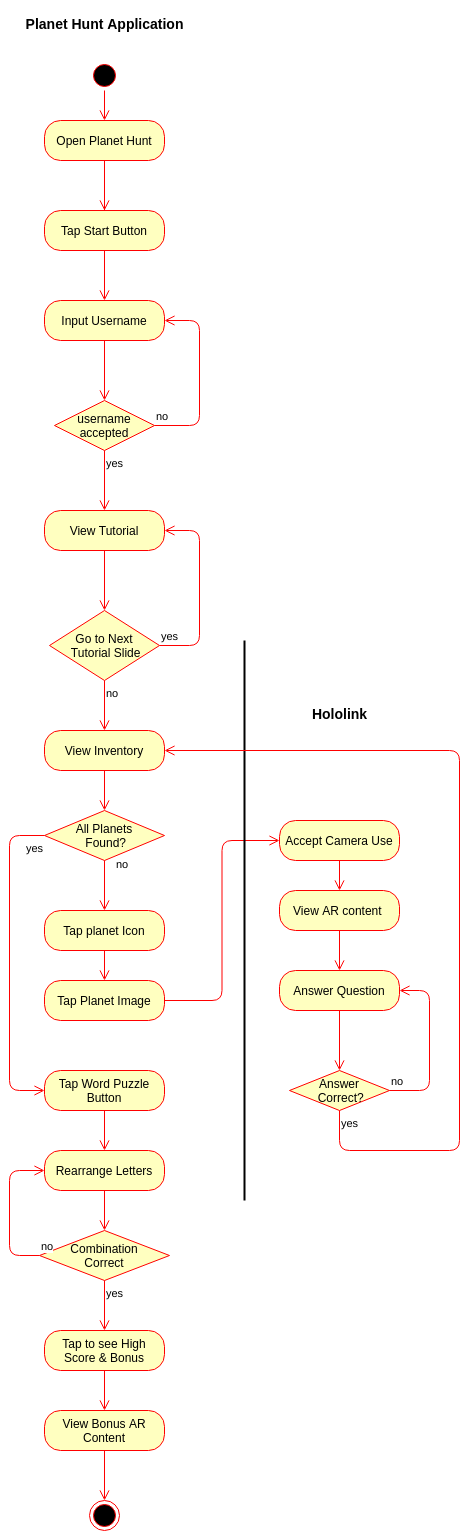

The diagram above was exported from draw.io. Its source (the exported page's mxGraphModel, read from the mxfile embedded in the PNG):
<mxGraphModel dx="812" dy="1680" grid="1" gridSize="10" guides="1" tooltips="1" connect="1" arrows="1" fold="1" page="1" pageScale="1" pageWidth="850" pageHeight="1100" math="0" shadow="0">
  <root>
    <mxCell id="0" />
    <mxCell id="1" parent="0" />
    <mxCell id="8" value="" style="ellipse;html=1;shape=startState;fillColor=#000000;strokeColor=#ff0000;" vertex="1" parent="1">
      <mxGeometry x="210" y="20" width="30" height="30" as="geometry" />
    </mxCell>
    <mxCell id="9" value="" style="edgeStyle=orthogonalEdgeStyle;html=1;verticalAlign=bottom;endArrow=open;endSize=8;strokeColor=#ff0000;" edge="1" source="10" parent="1">
      <mxGeometry relative="1" as="geometry">
        <mxPoint x="225" y="110" as="targetPoint" />
      </mxGeometry>
    </mxCell>
    <mxCell id="11" value="" style="edgeStyle=orthogonalEdgeStyle;html=1;verticalAlign=bottom;endArrow=open;endSize=8;strokeColor=#ff0000;" edge="1" source="12" parent="1">
      <mxGeometry relative="1" as="geometry">
        <mxPoint x="225" y="170" as="targetPoint" />
      </mxGeometry>
    </mxCell>
    <mxCell id="13" value="" style="edgeStyle=orthogonalEdgeStyle;html=1;verticalAlign=bottom;endArrow=open;endSize=8;strokeColor=#ff0000;" edge="1" source="12" parent="1">
      <mxGeometry relative="1" as="geometry">
        <mxPoint x="225" y="260" as="targetPoint" />
      </mxGeometry>
    </mxCell>
    <mxCell id="14" value="View Tutorial" style="rounded=1;whiteSpace=wrap;html=1;arcSize=40;fontColor=#000000;fillColor=#ffffc0;strokeColor=#ff0000;" vertex="1" parent="1">
      <mxGeometry x="165" y="470" width="120" height="40" as="geometry" />
    </mxCell>
    <mxCell id="15" value="" style="edgeStyle=orthogonalEdgeStyle;html=1;verticalAlign=bottom;endArrow=open;endSize=8;strokeColor=#ff0000;" edge="1" source="14" parent="1">
      <mxGeometry relative="1" as="geometry">
        <mxPoint x="225" y="570" as="targetPoint" />
      </mxGeometry>
    </mxCell>
    <mxCell id="16" value="Go to Next&lt;br&gt;&amp;nbsp;Tutorial Slide" style="rhombus;whiteSpace=wrap;html=1;fillColor=#ffffc0;strokeColor=#ff0000;" vertex="1" parent="1">
      <mxGeometry x="170" y="570" width="110" height="70" as="geometry" />
    </mxCell>
    <mxCell id="17" value="yes" style="edgeStyle=orthogonalEdgeStyle;html=1;align=left;verticalAlign=bottom;endArrow=open;endSize=8;strokeColor=#ff0000;entryX=1;entryY=0.5;entryDx=0;entryDy=0;exitX=1;exitY=0.5;exitDx=0;exitDy=0;" edge="1" source="16" parent="1" target="14">
      <mxGeometry x="-1" relative="1" as="geometry">
        <mxPoint x="305" y="520" as="targetPoint" />
        <Array as="points">
          <mxPoint x="320" y="605" />
          <mxPoint x="320" y="490" />
        </Array>
      </mxGeometry>
    </mxCell>
    <mxCell id="18" value="no" style="edgeStyle=orthogonalEdgeStyle;html=1;align=left;verticalAlign=top;endArrow=open;endSize=8;strokeColor=#ff0000;" edge="1" source="16" parent="1">
      <mxGeometry x="-1" relative="1" as="geometry">
        <mxPoint x="225" y="690" as="targetPoint" />
      </mxGeometry>
    </mxCell>
    <mxCell id="19" value="View Inventory" style="rounded=1;whiteSpace=wrap;html=1;arcSize=40;fontColor=#000000;fillColor=#ffffc0;strokeColor=#ff0000;" vertex="1" parent="1">
      <mxGeometry x="165" y="690" width="120" height="40" as="geometry" />
    </mxCell>
    <mxCell id="20" value="" style="edgeStyle=orthogonalEdgeStyle;html=1;verticalAlign=bottom;endArrow=open;endSize=8;strokeColor=#ff0000;" edge="1" source="19" parent="1">
      <mxGeometry relative="1" as="geometry">
        <mxPoint x="225" y="770" as="targetPoint" />
      </mxGeometry>
    </mxCell>
    <mxCell id="25" value="Input Username" style="rounded=1;whiteSpace=wrap;html=1;arcSize=40;fontColor=#000000;fillColor=#ffffc0;strokeColor=#ff0000;" vertex="1" parent="1">
      <mxGeometry x="165" y="260" width="120" height="40" as="geometry" />
    </mxCell>
    <mxCell id="26" value="" style="edgeStyle=orthogonalEdgeStyle;html=1;verticalAlign=bottom;endArrow=open;endSize=8;strokeColor=#ff0000;" edge="1" source="25" parent="1">
      <mxGeometry relative="1" as="geometry">
        <mxPoint x="225" y="360" as="targetPoint" />
      </mxGeometry>
    </mxCell>
    <mxCell id="27" value="username accepted" style="rhombus;whiteSpace=wrap;html=1;fillColor=#ffffc0;strokeColor=#ff0000;" vertex="1" parent="1">
      <mxGeometry x="175" y="360" width="100" height="50" as="geometry" />
    </mxCell>
    <mxCell id="28" value="no" style="edgeStyle=orthogonalEdgeStyle;html=1;align=left;verticalAlign=bottom;endArrow=open;endSize=8;strokeColor=#ff0000;entryX=1;entryY=0.5;entryDx=0;entryDy=0;exitX=1;exitY=0.5;exitDx=0;exitDy=0;" edge="1" source="27" parent="1" target="25">
      <mxGeometry x="-1" relative="1" as="geometry">
        <mxPoint x="320" y="330" as="targetPoint" />
        <Array as="points">
          <mxPoint x="320" y="385" />
          <mxPoint x="320" y="280" />
        </Array>
      </mxGeometry>
    </mxCell>
    <mxCell id="29" value="yes" style="edgeStyle=orthogonalEdgeStyle;html=1;align=left;verticalAlign=top;endArrow=open;endSize=8;strokeColor=#ff0000;" edge="1" source="27" parent="1">
      <mxGeometry x="-1" relative="1" as="geometry">
        <mxPoint x="225" y="470" as="targetPoint" />
      </mxGeometry>
    </mxCell>
    <mxCell id="30" value="Tap planet Icon" style="rounded=1;whiteSpace=wrap;html=1;arcSize=40;fontColor=#000000;fillColor=#ffffc0;strokeColor=#ff0000;" vertex="1" parent="1">
      <mxGeometry x="165" y="870" width="120" height="40" as="geometry" />
    </mxCell>
    <mxCell id="33" value="" style="edgeStyle=orthogonalEdgeStyle;html=1;verticalAlign=bottom;endArrow=open;endSize=8;strokeColor=#ff0000;exitX=1;exitY=0.5;exitDx=0;exitDy=0;entryX=0;entryY=0.5;entryDx=0;entryDy=0;" edge="1" source="32" parent="1" target="34">
      <mxGeometry relative="1" as="geometry">
        <mxPoint x="360" y="920" as="targetPoint" />
      </mxGeometry>
    </mxCell>
    <mxCell id="34" value="Accept Camera Use" style="rounded=1;whiteSpace=wrap;html=1;arcSize=40;fontColor=#000000;fillColor=#ffffc0;strokeColor=#ff0000;" vertex="1" parent="1">
      <mxGeometry x="400" y="780" width="120" height="40" as="geometry" />
    </mxCell>
    <mxCell id="35" value="" style="edgeStyle=orthogonalEdgeStyle;html=1;verticalAlign=bottom;endArrow=open;endSize=8;strokeColor=#ff0000;entryX=0.5;entryY=0;entryDx=0;entryDy=0;" edge="1" source="34" parent="1" target="36">
      <mxGeometry relative="1" as="geometry">
        <mxPoint x="420" y="880" as="targetPoint" />
      </mxGeometry>
    </mxCell>
    <mxCell id="36" value="View AR content&amp;nbsp;" style="rounded=1;whiteSpace=wrap;html=1;arcSize=40;fontColor=#000000;fillColor=#ffffc0;strokeColor=#ff0000;" vertex="1" parent="1">
      <mxGeometry x="400" y="850" width="120" height="40" as="geometry" />
    </mxCell>
    <mxCell id="37" value="" style="edgeStyle=orthogonalEdgeStyle;html=1;verticalAlign=bottom;endArrow=open;endSize=8;strokeColor=#ff0000;" edge="1" source="36" parent="1">
      <mxGeometry relative="1" as="geometry">
        <mxPoint x="460" y="930" as="targetPoint" />
      </mxGeometry>
    </mxCell>
    <mxCell id="39" value="" style="line;strokeWidth=2;direction=south;html=1;" vertex="1" parent="1">
      <mxGeometry x="360" y="600" width="10" height="560" as="geometry" />
    </mxCell>
    <mxCell id="40" value="&lt;font style=&quot;font-size: 14px&quot;&gt;Planet Hunt Application&lt;/font&gt;" style="text;strokeColor=none;fillColor=none;html=1;fontSize=24;fontStyle=1;verticalAlign=middle;align=center;" vertex="1" parent="1">
      <mxGeometry x="175" y="-40" width="100" height="40" as="geometry" />
    </mxCell>
    <mxCell id="41" value="&lt;font style=&quot;font-size: 14px&quot;&gt;Hololink&lt;/font&gt;" style="text;strokeColor=none;fillColor=none;html=1;fontSize=24;fontStyle=1;verticalAlign=middle;align=center;" vertex="1" parent="1">
      <mxGeometry x="410" y="650" width="100" height="40" as="geometry" />
    </mxCell>
    <mxCell id="42" value="All Planets&lt;br&gt;&amp;nbsp;Found?" style="rhombus;whiteSpace=wrap;html=1;fillColor=#ffffc0;strokeColor=#ff0000;" vertex="1" parent="1">
      <mxGeometry x="165" y="770" width="120" height="50" as="geometry" />
    </mxCell>
    <mxCell id="43" value="no" style="edgeStyle=orthogonalEdgeStyle;html=1;align=left;verticalAlign=bottom;endArrow=open;endSize=8;strokeColor=#ff0000;exitX=0.5;exitY=1;exitDx=0;exitDy=0;" edge="1" source="42" parent="1">
      <mxGeometry x="-0.5" y="10" relative="1" as="geometry">
        <mxPoint x="225" y="870" as="targetPoint" />
        <mxPoint as="offset" />
      </mxGeometry>
    </mxCell>
    <mxCell id="44" value="yes" style="edgeStyle=orthogonalEdgeStyle;html=1;align=left;verticalAlign=top;endArrow=open;endSize=8;strokeColor=#ff0000;exitX=0;exitY=0.5;exitDx=0;exitDy=0;entryX=0;entryY=0.5;entryDx=0;entryDy=0;" edge="1" source="42" parent="1" target="60">
      <mxGeometry x="-0.8769" relative="1" as="geometry">
        <mxPoint x="160" y="1050" as="targetPoint" />
        <Array as="points">
          <mxPoint x="130" y="795" />
          <mxPoint x="130" y="1050" />
        </Array>
        <mxPoint as="offset" />
      </mxGeometry>
    </mxCell>
    <mxCell id="32" value="Tap Planet Image" style="rounded=1;whiteSpace=wrap;html=1;arcSize=40;fontColor=#000000;fillColor=#ffffc0;strokeColor=#ff0000;" vertex="1" parent="1">
      <mxGeometry x="165" y="940" width="120" height="40" as="geometry" />
    </mxCell>
    <mxCell id="46" value="" style="edgeStyle=orthogonalEdgeStyle;html=1;verticalAlign=bottom;endArrow=open;endSize=8;strokeColor=#ff0000;" edge="1" parent="1" source="30" target="32">
      <mxGeometry relative="1" as="geometry">
        <mxPoint x="230" y="970" as="targetPoint" />
        <mxPoint x="230" y="910" as="sourcePoint" />
      </mxGeometry>
    </mxCell>
    <mxCell id="10" value="Open Planet Hunt" style="rounded=1;whiteSpace=wrap;html=1;arcSize=40;fontColor=#000000;fillColor=#ffffc0;strokeColor=#ff0000;" vertex="1" parent="1">
      <mxGeometry x="165" y="80" width="120" height="40" as="geometry" />
    </mxCell>
    <mxCell id="51" value="" style="edgeStyle=orthogonalEdgeStyle;html=1;verticalAlign=bottom;endArrow=open;endSize=8;strokeColor=#ff0000;" edge="1" parent="1" source="8" target="10">
      <mxGeometry relative="1" as="geometry">
        <mxPoint x="225" y="110" as="targetPoint" />
        <mxPoint x="225" y="50" as="sourcePoint" />
      </mxGeometry>
    </mxCell>
    <mxCell id="12" value="Tap Start Button" style="rounded=1;whiteSpace=wrap;html=1;arcSize=40;fontColor=#000000;fillColor=#ffffc0;strokeColor=#ff0000;" vertex="1" parent="1">
      <mxGeometry x="165" y="170" width="120" height="40" as="geometry" />
    </mxCell>
    <mxCell id="53" value="" style="edgeStyle=orthogonalEdgeStyle;html=1;verticalAlign=bottom;endArrow=open;endSize=8;strokeColor=#ff0000;" edge="1" parent="1" source="10" target="12">
      <mxGeometry relative="1" as="geometry">
        <mxPoint x="225" y="170" as="targetPoint" />
        <mxPoint x="225" y="120" as="sourcePoint" />
      </mxGeometry>
    </mxCell>
    <mxCell id="55" value="Answer Question" style="rounded=1;whiteSpace=wrap;html=1;arcSize=40;fontColor=#000000;fillColor=#ffffc0;strokeColor=#ff0000;" vertex="1" parent="1">
      <mxGeometry x="400" y="930" width="120" height="40" as="geometry" />
    </mxCell>
    <mxCell id="56" value="" style="edgeStyle=orthogonalEdgeStyle;html=1;verticalAlign=bottom;endArrow=open;endSize=8;strokeColor=#ff0000;" edge="1" source="55" parent="1">
      <mxGeometry relative="1" as="geometry">
        <mxPoint x="460" y="1030" as="targetPoint" />
      </mxGeometry>
    </mxCell>
    <mxCell id="57" value="Answer&lt;br&gt;&amp;nbsp;Correct?" style="rhombus;whiteSpace=wrap;html=1;fillColor=#ffffc0;strokeColor=#ff0000;" vertex="1" parent="1">
      <mxGeometry x="410" y="1030" width="100" height="40" as="geometry" />
    </mxCell>
    <mxCell id="58" value="no" style="edgeStyle=orthogonalEdgeStyle;html=1;align=left;verticalAlign=bottom;endArrow=open;endSize=8;strokeColor=#ff0000;entryX=1;entryY=0.5;entryDx=0;entryDy=0;" edge="1" source="57" parent="1" target="55">
      <mxGeometry x="-1" relative="1" as="geometry">
        <mxPoint x="600" y="1050" as="targetPoint" />
        <Array as="points">
          <mxPoint x="550" y="1050" />
          <mxPoint x="550" y="950" />
        </Array>
      </mxGeometry>
    </mxCell>
    <mxCell id="59" value="yes" style="edgeStyle=orthogonalEdgeStyle;html=1;align=left;verticalAlign=top;endArrow=open;endSize=8;strokeColor=#ff0000;entryX=1;entryY=0.5;entryDx=0;entryDy=0;" edge="1" source="57" parent="1" target="19">
      <mxGeometry x="-1" relative="1" as="geometry">
        <mxPoint x="290" y="710" as="targetPoint" />
        <Array as="points">
          <mxPoint x="460" y="1110" />
          <mxPoint x="580" y="1110" />
          <mxPoint x="580" y="710" />
        </Array>
      </mxGeometry>
    </mxCell>
    <mxCell id="60" value="Tap Word Puzzle Button" style="rounded=1;whiteSpace=wrap;html=1;arcSize=40;fontColor=#000000;fillColor=#ffffc0;strokeColor=#ff0000;" vertex="1" parent="1">
      <mxGeometry x="165" y="1030" width="120" height="40" as="geometry" />
    </mxCell>
    <mxCell id="61" value="" style="edgeStyle=orthogonalEdgeStyle;html=1;verticalAlign=bottom;endArrow=open;endSize=8;strokeColor=#ff0000;" edge="1" source="60" parent="1">
      <mxGeometry relative="1" as="geometry">
        <mxPoint x="225" y="1110" as="targetPoint" />
      </mxGeometry>
    </mxCell>
    <mxCell id="63" value="Rearrange Letters" style="rounded=1;whiteSpace=wrap;html=1;arcSize=40;fontColor=#000000;fillColor=#ffffc0;strokeColor=#ff0000;" vertex="1" parent="1">
      <mxGeometry x="165" y="1110" width="120" height="40" as="geometry" />
    </mxCell>
    <mxCell id="64" value="" style="edgeStyle=orthogonalEdgeStyle;html=1;verticalAlign=bottom;endArrow=open;endSize=8;strokeColor=#ff0000;" edge="1" source="63" parent="1">
      <mxGeometry relative="1" as="geometry">
        <mxPoint x="225" y="1190" as="targetPoint" />
      </mxGeometry>
    </mxCell>
    <mxCell id="65" value="Combination&lt;br&gt;Correct" style="rhombus;whiteSpace=wrap;html=1;fillColor=#ffffc0;strokeColor=#ff0000;" vertex="1" parent="1">
      <mxGeometry x="160" y="1190" width="130" height="50" as="geometry" />
    </mxCell>
    <mxCell id="66" value="no" style="edgeStyle=orthogonalEdgeStyle;html=1;align=left;verticalAlign=bottom;endArrow=open;endSize=8;strokeColor=#ff0000;exitX=0;exitY=0.5;exitDx=0;exitDy=0;entryX=0;entryY=0.5;entryDx=0;entryDy=0;" edge="1" source="65" parent="1" target="63">
      <mxGeometry x="-1" relative="1" as="geometry">
        <mxPoint x="160" y="1130" as="targetPoint" />
        <Array as="points">
          <mxPoint x="130" y="1215" />
          <mxPoint x="130" y="1130" />
        </Array>
      </mxGeometry>
    </mxCell>
    <mxCell id="67" value="yes" style="edgeStyle=orthogonalEdgeStyle;html=1;align=left;verticalAlign=top;endArrow=open;endSize=8;strokeColor=#ff0000;" edge="1" source="65" parent="1">
      <mxGeometry x="-1" relative="1" as="geometry">
        <mxPoint x="225" y="1290" as="targetPoint" />
      </mxGeometry>
    </mxCell>
    <mxCell id="68" value="Tap to see High Score &amp;amp; Bonus" style="rounded=1;whiteSpace=wrap;html=1;arcSize=40;fontColor=#000000;fillColor=#ffffc0;strokeColor=#ff0000;" vertex="1" parent="1">
      <mxGeometry x="165" y="1290" width="120" height="40" as="geometry" />
    </mxCell>
    <mxCell id="69" value="" style="edgeStyle=orthogonalEdgeStyle;html=1;verticalAlign=bottom;endArrow=open;endSize=8;strokeColor=#ff0000;" edge="1" source="68" parent="1">
      <mxGeometry relative="1" as="geometry">
        <mxPoint x="225" y="1370" as="targetPoint" />
      </mxGeometry>
    </mxCell>
    <mxCell id="70" value="View Bonus AR Content" style="rounded=1;whiteSpace=wrap;html=1;arcSize=40;fontColor=#000000;fillColor=#ffffc0;strokeColor=#ff0000;" vertex="1" parent="1">
      <mxGeometry x="165" y="1370" width="120" height="40" as="geometry" />
    </mxCell>
    <mxCell id="71" value="" style="edgeStyle=orthogonalEdgeStyle;html=1;verticalAlign=bottom;endArrow=open;endSize=8;strokeColor=#ff0000;" edge="1" source="70" parent="1">
      <mxGeometry relative="1" as="geometry">
        <mxPoint x="225" y="1460" as="targetPoint" />
      </mxGeometry>
    </mxCell>
    <mxCell id="73" value="" style="ellipse;html=1;shape=endState;fillColor=#000000;strokeColor=#ff0000;" vertex="1" parent="1">
      <mxGeometry x="210" y="1460" width="30" height="30" as="geometry" />
    </mxCell>
  </root>
</mxGraphModel>